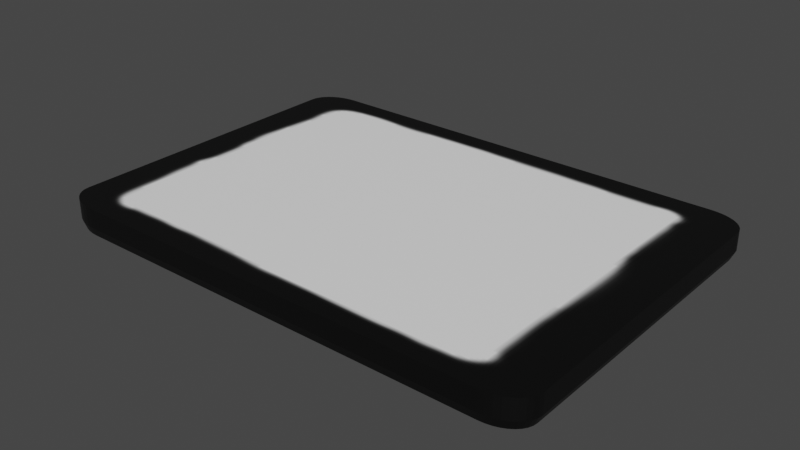 # Source: tablet.blend  (saved by Blender 3.6.13; exported with 4.5.12 LTS)
import bpy
from mathutils import Matrix  # noqa: F401  (used for matrix-valued properties, if any)

bpy.ops.wm.read_factory_settings(use_empty=True)
scene = bpy.context.scene
scene.name = 'Scene'

# ---- collections
col_collection = bpy.data.collections.new('Collection'); scene.collection.children.link(col_collection)

# ---- images (referenced by path relative to the original .blend; pixels are not part of the script)
import os
ASSET_DIR = os.environ.get("B2B_ASSET_DIR", "")  # directory of the original .blend (textures are referenced by path, not embedded)
HERE = os.path.dirname(os.path.abspath(__file__))  # packed textures are extracted next to this script under _unpacked/

def load_image(name, relpath, width, height, colorspace="sRGB"):
    """Load a texture the original file referenced (path relative to the .blend, or extracted next to this script)."""
    p = next((c for c in (os.path.join(HERE, relpath), os.path.join(ASSET_DIR, relpath)) if relpath and os.path.exists(c)), "")
    if p:
        img = bpy.data.images.load(p, check_existing=True)
        img.name = name
    else:  # same state as the original file: an image datablock whose file is absent (Cycles renders it pink)
        img = bpy.data.images.new(name, width, height)
        img.source = "FILE"
        img.filepath = "//" + (relpath or name)
    img.colorspace_settings.name = colorspace
    return img
img_colorpalalte = load_image('COlorpalalte', '_unpacked/COlorpalalte.c1d4f7e1.png', 1024, 1024, 'sRGB')

# ---- materials (node trees are filled in below, after node groups)
mat_material_001 = bpy.data.materials.new('Material.001')
mat_material_001.use_transparent_shadow = False

# ---- material node trees
mat_material_001.use_nodes = True; mat_material_001.node_tree.nodes.clear()
_N = mat_material_001.node_tree.nodes; _L = mat_material_001.node_tree.links
n0 = _N.new('ShaderNodeBsdfPrincipled'); n0.name = 'Principled BSDF'; n0.location = (10, 300)
n0.distribution = 'GGX'
n0.subsurface_method = 'RANDOM_WALK_SKIN'
n0.inputs[3].default_value = 1.45
n0.inputs[27].default_value = (0.0, 0.0, 0.0, 1.0)
n0.inputs[28].default_value = 1.0
n1 = _N.new('ShaderNodeOutputMaterial'); n1.name = 'Material Output'; n1.location = (300, 300)
n2 = _N.new('ShaderNodeTexImage'); n2.name = 'Image Texture'; n2.location = (-312, 115)
n2.image = img_colorpalalte
_L.new(n0.outputs[0], n1.inputs[0])
_L.new(n2.outputs[0], n0.inputs[0])
n1.is_active_output = True

# ---- world
world_world = bpy.data.worlds.new('World'); scene.world = world_world
world_world.use_nodes = True; world_world.node_tree.nodes.clear()
_N = world_world.node_tree.nodes; _L = world_world.node_tree.links
n0 = _N.new('ShaderNodeOutputWorld'); n0.name = 'World Output'; n0.location = (300, 300)
n1 = _N.new('ShaderNodeBackground'); n1.name = 'Background'; n1.location = (10, 300)
n1.inputs[0].default_value = (0.05088, 0.05088, 0.05088, 1.0)
_L.new(n1.outputs[0], n0.inputs[0])
n0.is_active_output = True
world_world.color = (0.05088, 0.05088, 0.05088)
world_world.use_sun_shadow = False
world_world.sun_shadow_jitter_overblur = 0.0

# ---- meshes
me_plane = bpy.data.meshes.new('Plane')
me_plane.from_pydata([(-0.8504, 1.0, 0.1392), (-1.0, 0.8504, 0.1392), (-0.8763, 0.9977, 0.1392), (-0.9015, 0.991, 0.1392), (-0.9252, 0.98, 0.1392), (-0.9465, 0.965, 0.1392), (-0.965, 0.9465, 0.1392), (-0.98, 0.9252, 0.1392), (-0.991, 0.9015, 0.1392), (-0.9977, 0.8763, 0.1392), (-1.0, -0.8504, 0.1392), (-0.8504, -1.0, 0.1392), (-0.9977, -0.8763, 0.1392), (-0.991, -0.9015, 0.1392), (-0.98, -0.9252, 0.1392), (-0.965, -0.9465, 0.1392), (-0.9465, -0.965, 0.1392), (-0.9252, -0.98, 0.1392), (-0.9015, -0.991, 0.1392), (-0.8763, -0.9977, 0.1392), (0.8504, -1.0, 0.1392), (1.0, -0.8504, 0.1392), (0.8763, -0.9977, 0.1392), (0.9015, -0.991, 0.1392), (0.9252, -0.98, 0.1392), (0.9465, -0.965, 0.1392), (0.965, -0.9465, 0.1392), (0.98, -0.9252, 0.1392), (0.991, -0.9015, 0.1392), (0.9977, -0.8763, 0.1392), (1.0, 0.8504, 0.1392), (0.8504, 1.0, 0.1392), (0.9977, 0.8763, 0.1392), (0.991, 0.9015, 0.1392), (0.98, 0.9252, 0.1392), (0.965, 0.9465, 0.1392), (0.9465, 0.965, 0.1392), (0.9252, 0.98, 0.1392), (0.9015, 0.991, 0.1392), (0.8763, 0.9977, 0.1392), (-0.848, -0.9465, 0.0), (-0.8504, -1.0, 0.05351), (-0.8497, -0.9843, 0.01567), (-0.9465, -0.848, 0.0), (-1.0, -0.8504, 0.05351), (-0.9843, -0.8497, 0.01567), (-0.867, -0.9448, 0.0), (-0.8763, -0.9977, 0.05351), (-0.8736, -0.9822, 0.01567), (-0.8832, -0.9405, 0.0), (-0.9015, -0.991, 0.05351), (-0.8962, -0.9762, 0.01567), (-0.8983, -0.9334, 0.0), (-0.9252, -0.98, 0.05351), (-0.9173, -0.9663, 0.01567), (-0.912, -0.9238, 0.0), (-0.9465, -0.965, 0.05351), (-0.9364, -0.9529, 0.01567), (-0.9238, -0.912, 0.0), (-0.965, -0.9465, 0.05351), (-0.9529, -0.9364, 0.01567), (-0.9334, -0.8983, 0.0), (-0.98, -0.9252, 0.05351), (-0.9663, -0.9173, 0.01567), (-0.9405, -0.8832, 0.0), (-0.991, -0.9015, 0.05351), (-0.9762, -0.8962, 0.01567), (-0.9448, -0.867, 0.0), (-0.9977, -0.8763, 0.05351), (-0.9822, -0.8736, 0.01567), (0.9465, -0.848, 0.0), (1.0, -0.8504, 0.05351), (0.9843, -0.8497, 0.01567), (0.848, -0.9465, 0.0), (0.8504, -1.0, 0.05351), (0.8497, -0.9843, 0.01567), (0.9448, -0.867, 0.0), (0.9977, -0.8763, 0.05351), (0.9822, -0.8736, 0.01567), (0.9405, -0.8832, 0.0), (0.991, -0.9015, 0.05351), (0.9762, -0.8962, 0.01567), (0.9334, -0.8983, 0.0), (0.98, -0.9252, 0.05351), (0.9663, -0.9173, 0.01567), (0.9238, -0.912, 0.0), (0.965, -0.9465, 0.05351), (0.9529, -0.9364, 0.01567), (0.912, -0.9238, 0.0), (0.9465, -0.965, 0.05351), (0.9364, -0.9529, 0.01567), (0.8983, -0.9334, 0.0), (0.9252, -0.98, 0.05351), (0.9173, -0.9663, 0.01567), (0.8832, -0.9405, 0.0), (0.9015, -0.991, 0.05351), (0.8962, -0.9762, 0.01567), (0.867, -0.9448, 0.0), (0.8763, -0.9977, 0.05351), (0.8736, -0.9822, 0.01567), (-0.9465, 0.848, 0.0), (-1.0, 0.8504, 0.05351), (-0.9843, 0.8497, 0.01567), (-0.848, 0.9465, 0.0), (-0.8504, 1.0, 0.05351), (-0.8497, 0.9843, 0.01567), (-0.9448, 0.867, 0.0), (-0.9977, 0.8763, 0.05351), (-0.9822, 0.8736, 0.01567), (-0.9405, 0.8832, 0.0), (-0.991, 0.9015, 0.05351), (-0.9762, 0.8962, 0.01567), (-0.9334, 0.8983, 0.0), (-0.98, 0.9252, 0.05351), (-0.9663, 0.9173, 0.01567), (-0.9238, 0.912, 0.0), (-0.965, 0.9465, 0.05351), (-0.9529, 0.9364, 0.01567), (-0.912, 0.9238, 0.0), (-0.9465, 0.965, 0.05351), (-0.9364, 0.9529, 0.01567), (-0.8983, 0.9334, 0.0), (-0.9252, 0.98, 0.05351), (-0.9173, 0.9663, 0.01567), (-0.8832, 0.9405, 0.0), (-0.9015, 0.991, 0.05351), (-0.8962, 0.9762, 0.01567), (-0.867, 0.9448, 0.0), (-0.8763, 0.9977, 0.05351), (-0.8736, 0.9822, 0.01567), (0.848, 0.9465, 0.0), (0.8504, 1.0, 0.05351), (0.8497, 0.9843, 0.01567), (0.9465, 0.848, 0.0), (1.0, 0.8504, 0.05351), (0.9843, 0.8497, 0.01567), (0.867, 0.9448, 0.0), (0.8763, 0.9977, 0.05351), (0.8736, 0.9822, 0.01567), (0.8832, 0.9405, 0.0), (0.9015, 0.991, 0.05351), (0.8962, 0.9762, 0.01567), (0.8983, 0.9334, 0.0), (0.9252, 0.98, 0.05351), (0.9173, 0.9663, 0.01567), (0.912, 0.9238, 0.0), (0.9465, 0.965, 0.05351), (0.9364, 0.9529, 0.01567), (0.9238, 0.912, 0.0), (0.965, 0.9465, 0.05351), (0.9529, 0.9364, 0.01567), (0.9334, 0.8983, 0.0), (0.98, 0.9252, 0.05351), (0.9663, 0.9173, 0.01567), (0.9405, 0.8832, 0.0), (0.991, 0.9015, 0.05351), (0.9762, 0.8962, 0.01567), (0.9448, 0.867, 0.0), (0.9977, 0.8763, 0.05351), (0.9822, 0.8736, 0.01567)], [], [(40, 46, 49, 52, 55, 58, 61, 64, 67, 43, 100, 106, 109, 112, 115, 118, 121, 124, 127, 103, 130, 136, 139, 142, 145, 148, 151, 154, 157, 133, 70, 76, 79, 82, 85, 88, 91, 94, 97, 73), (98, 22, 20, 74), (8, 110, 107, 9), (101, 44, 10, 1), (10, 12, 13, 14, 15, 16, 17, 18, 19, 11, 20, 22, 23, 24, 25, 26, 27, 28, 29, 21, 30, 32, 33, 34, 35, 36, 37, 38, 39, 31, 0, 2, 3, 4, 5, 6, 7, 8, 9, 1), (71, 134, 30, 21), (80, 28, 27, 83), (83, 27, 26, 86), (86, 26, 25, 89), (89, 25, 24, 92), (92, 24, 23, 95), (95, 23, 22, 98), (9, 107, 101, 1), (77, 29, 28, 80), (18, 50, 47, 19), (71, 21, 29, 77), (12, 68, 65, 13), (13, 65, 62, 14), (14, 62, 59, 15), (15, 59, 56, 16), (16, 56, 53, 17), (17, 53, 50, 18), (41, 74, 20, 11), (158, 32, 30, 134), (140, 38, 37, 143), (143, 37, 36, 146), (146, 36, 35, 149), (149, 35, 34, 152), (152, 34, 33, 155), (155, 33, 32, 158), (137, 39, 38, 140), (131, 104, 0, 31), (131, 31, 39, 137), (2, 128, 125, 3), (3, 125, 122, 4), (4, 122, 119, 5), (5, 119, 116, 6), (6, 116, 113, 7), (7, 113, 110, 8), (0, 104, 128, 2), (10, 44, 68, 12), (76, 70, 72, 78), (78, 72, 71, 77), (79, 76, 78, 81), (81, 78, 77, 80), (82, 79, 81, 84), (84, 81, 80, 83), (85, 82, 84, 87), (87, 84, 83, 86), (88, 85, 87, 90), (90, 87, 86, 89), (91, 88, 90, 93), (93, 90, 89, 92), (94, 91, 93, 96), (96, 93, 92, 95), (97, 94, 96, 99), (99, 96, 95, 98), (73, 97, 99, 75), (75, 99, 98, 74), (43, 67, 69, 45), (45, 69, 68, 44), (67, 64, 66, 69), (69, 66, 65, 68), (64, 61, 63, 66), (66, 63, 62, 65), (61, 58, 60, 63), (63, 60, 59, 62), (58, 55, 57, 60), (60, 57, 56, 59), (55, 52, 54, 57), (57, 54, 53, 56), (52, 49, 51, 54), (54, 51, 50, 53), (49, 46, 48, 51), (51, 48, 47, 50), (46, 40, 42, 48), (48, 42, 41, 47), (136, 130, 132, 138), (138, 132, 131, 137), (139, 136, 138, 141), (141, 138, 137, 140), (142, 139, 141, 144), (144, 141, 140, 143), (145, 142, 144, 147), (147, 144, 143, 146), (148, 145, 147, 150), (150, 147, 146, 149), (151, 148, 150, 153), (153, 150, 149, 152), (154, 151, 153, 156), (156, 153, 152, 155), (157, 154, 156, 159), (159, 156, 155, 158), (133, 157, 159, 135), (135, 159, 158, 134), (103, 127, 129, 105), (105, 129, 128, 104), (127, 124, 126, 129), (129, 126, 125, 128), (124, 121, 123, 126), (126, 123, 122, 125), (121, 118, 120, 123), (123, 120, 119, 122), (118, 115, 117, 120), (120, 117, 116, 119), (115, 112, 114, 117), (117, 114, 113, 116), (112, 109, 111, 114), (114, 111, 110, 113), (109, 106, 108, 111), (111, 108, 107, 110), (106, 100, 102, 108), (108, 102, 101, 107), (100, 43, 45, 102), (102, 45, 44, 101), (74, 41, 42, 75), (75, 42, 40, 73), (104, 131, 132, 105), (105, 132, 130, 103), (134, 71, 72, 135), (135, 72, 70, 133), (19, 47, 41, 11)])
_uv = me_plane.uv_layers.new(name='UVMap')
_uv.uv.foreach_set('vector', [0.5992, 0.1001, 0.5968, 0.1001, 0.5948, 0.1005, 0.5927, 0.1012, 0.5908, 0.1024, 0.5892, 0.1041, 0.588, 0.106, 0.5873, 0.108, 0.5869, 0.1101, 0.5868, 0.1125, 0.5868, 0.3232, 0.5869, 0.3257, 0.5873, 0.3277, 0.588, 0.3298, 0.5892, 0.3317, 0.5908, 0.3333, 0.5927, 0.3345, 0.5948, 0.3352, 0.5968, 0.3356, 0.5992, 0.3356, 0.81, 0.3356, 0.8124, 0.3356, 0.8145, 0.3352, 0.8165, 0.3345, 0.8184, 0.3333, 0.8201, 0.3317, 0.8213, 0.3298, 0.822, 0.3277, 0.8224, 0.3257, 0.8224, 0.3232, 0.8224, 0.1125, 0.8224, 0.1101, 0.822, 0.108, 0.8213, 0.106, 0.8201, 0.1041, 0.8184, 0.1024, 0.8165, 0.1012, 0.8145, 0.1005, 0.8124, 0.1001, 0.81, 0.1001, 0.9382, 0.0003789, 0.9382, 0.0003789, 0.9252, 0.0, 0.9252, 0.0, 0.001504, 0.9508, 0.001504, 0.9508, 0.0003789, 0.9382, 0.0003789, 0.9382, 0.0, 0.9252, 0.0, 0.07482, 0.0, 0.07482, 0.0, 0.9252, 0.5678, 0.5577, 0.5678, 0.5595, 0.5676, 0.5612, 0.5674, 0.5628, 0.5671, 0.5642, 0.5642, 0.5671, 0.5628, 0.5674, 0.5612, 0.5676, 0.5595, 0.5678, 0.5577, 0.5678, 0.4423, 0.5678, 0.4405, 0.5678, 0.4388, 0.5676, 0.4372, 0.5674, 0.4358, 0.5671, 0.4329, 0.5642, 0.4326, 0.5628, 0.4324, 0.5612, 0.4322, 0.5595, 0.4322, 0.5577, 0.4322, 0.4423, 0.4322, 0.4405, 0.4324, 0.4388, 0.4326, 0.4372, 0.4329, 0.4358, 0.4358, 0.4329, 0.4372, 0.4326, 0.4388, 0.4324, 0.4405, 0.4322, 0.4423, 0.4322, 0.5577, 0.4322, 0.5595, 0.4322, 0.5612, 0.4324, 0.5628, 0.4326, 0.5642, 0.4329, 0.5671, 0.4358, 0.5674, 0.4372, 0.5676, 0.4388, 0.5678, 0.4405, 0.5678, 0.4423, 1.0, 0.07482, 1.0, 0.9252, 1.0, 0.9252, 1.0, 0.07482, 0.9985, 0.04923, 0.9985, 0.04923, 0.9967, 0.03741, 0.9967, 0.03741, 0.9967, 0.03741, 0.9967, 0.03741, 0.9942, 0.02673, 0.9942, 0.02673, 0.9942, 0.02673, 0.9942, 0.02673, 0.9733, 0.005835, 0.9733, 0.005835, 0.9733, 0.005835, 0.9733, 0.005835, 0.9626, 0.003341, 0.9626, 0.003341, 0.9626, 0.003341, 0.9626, 0.003341, 0.9508, 0.001504, 0.9508, 0.001504, 0.9508, 0.001504, 0.9508, 0.001504, 0.9382, 0.0003789, 0.9382, 0.0003789, 0.0003789, 0.9382, 0.0003789, 0.9382, 0.0, 0.9252, 0.0, 0.9252, 0.9996, 0.06183, 0.9996, 0.06183, 0.9985, 0.04923, 0.9985, 0.04923, 0.04923, 0.001504, 0.04923, 0.001504, 0.06183, 0.0003789, 0.06183, 0.0003789, 1.0, 0.07482, 1.0, 0.07482, 0.9996, 0.06183, 0.9996, 0.06183, 0.0003789, 0.06183, 0.0003789, 0.06183, 0.001504, 0.04923, 0.001504, 0.04923, 0.001504, 0.04923, 0.001504, 0.04923, 0.003341, 0.03741, 0.003341, 0.03741, 0.003341, 0.03741, 0.003341, 0.03741, 0.005835, 0.02673, 0.005835, 0.02673, 0.005835, 0.02673, 0.005835, 0.02673, 0.02673, 0.005835, 0.02673, 0.005835, 0.02673, 0.005835, 0.02673, 0.005835, 0.03741, 0.003341, 0.03741, 0.003341, 0.03741, 0.003341, 0.03741, 0.003341, 0.04923, 0.001504, 0.04923, 0.001504, 0.07482, 0.0, 0.9252, 0.0, 0.9252, 0.0, 0.07482, 0.0, 0.9996, 0.9382, 0.9996, 0.9382, 1.0, 0.9252, 1.0, 0.9252, 0.9508, 0.9985, 0.9508, 0.9985, 0.9626, 0.9967, 0.9626, 0.9967, 0.9626, 0.9967, 0.9626, 0.9967, 0.9733, 0.9942, 0.9733, 0.9942, 0.9733, 0.9942, 0.9733, 0.9942, 0.9942, 0.9733, 0.9942, 0.9733, 0.9942, 0.9733, 0.9942, 0.9733, 0.9967, 0.9626, 0.9967, 0.9626, 0.9967, 0.9626, 0.9967, 0.9626, 0.9985, 0.9508, 0.9985, 0.9508, 0.9985, 0.9508, 0.9985, 0.9508, 0.9996, 0.9382, 0.9996, 0.9382, 0.9382, 0.9996, 0.9382, 0.9996, 0.9508, 0.9985, 0.9508, 0.9985, 0.9252, 1.0, 0.07482, 1.0, 0.07482, 1.0, 0.9252, 1.0, 0.9252, 1.0, 0.9252, 1.0, 0.9382, 0.9996, 0.9382, 0.9996, 0.06183, 0.9996, 0.06183, 0.9996, 0.04923, 0.9985, 0.04923, 0.9985, 0.04923, 0.9985, 0.04923, 0.9985, 0.03741, 0.9967, 0.03741, 0.9967, 0.03741, 0.9967, 0.03741, 0.9967, 0.02673, 0.9942, 0.02673, 0.9942, 0.02673, 0.9942, 0.02673, 0.9942, 0.005835, 0.9733, 0.005835, 0.9733, 0.005835, 0.9733, 0.005835, 0.9733, 0.003341, 0.9626, 0.003341, 0.9626, 0.003341, 0.9626, 0.003341, 0.9626, 0.001504, 0.9508, 0.001504, 0.9508, 0.07482, 1.0, 0.07482, 1.0, 0.06183, 0.9996, 0.06183, 0.9996, 0.0, 0.07482, 0.0, 0.07482, 0.0003789, 0.06183, 0.0003789, 0.06183, 0.9744, 0.06573, 0.9745, 0.07542, 1.0, 0.07482, 0.9996, 0.06184, 0.9996, 0.06184, 1.0, 0.07482, 1.0, 0.07482, 0.9996, 0.06183, 0.9729, 0.05734, 0.9744, 0.06573, 0.9996, 0.06184, 0.9985, 0.04925, 0.9985, 0.04925, 0.9996, 0.06184, 0.9996, 0.06183, 0.9985, 0.04923, 0.9699, 0.04921, 0.9729, 0.05734, 0.9985, 0.04925, 0.9966, 0.03744, 0.9966, 0.03744, 0.9985, 0.04925, 0.9985, 0.04923, 0.9967, 0.03741, 0.9651, 0.04155, 0.9699, 0.04921, 0.9966, 0.03744, 0.9937, 0.02646, 0.9937, 0.02646, 0.9966, 0.03744, 0.9967, 0.03741, 0.9942, 0.02673, 0.9585, 0.03493, 0.9651, 0.04155, 0.9937, 0.02646, 0.9735, 0.006318, 0.9735, 0.006318, 0.9937, 0.02646, 0.9942, 0.02673, 0.9733, 0.005835, 0.9508, 0.03007, 0.9585, 0.03493, 0.9735, 0.006318, 0.9626, 0.003359, 0.9626, 0.003359, 0.9735, 0.006318, 0.9733, 0.005835, 0.9626, 0.003341, 0.9427, 0.02709, 0.9508, 0.03007, 0.9626, 0.003359, 0.9508, 0.001523, 0.9508, 0.001523, 0.9626, 0.003359, 0.9626, 0.003341, 0.9508, 0.001504, 0.9343, 0.02565, 0.9427, 0.02709, 0.9508, 0.001523, 0.9382, 0.0003985, 0.9382, 0.0003985, 0.9508, 0.001523, 0.9508, 0.001504, 0.9382, 0.0003789, 0.9246, 0.02547, 0.9343, 0.02565, 0.9382, 0.0003985, 0.9252, 4.97e-06, 0.9252, 4.97e-06, 0.9382, 0.0003985, 0.9382, 0.0003789, 0.9252, 0.0, 0.02547, 0.07542, 0.02565, 0.06573, 0.0003985, 0.06184, 4.97e-06, 0.07482, 4.97e-06, 0.07482, 0.0003985, 0.06184, 0.0003789, 0.06183, 0.0, 0.07482, 0.02565, 0.06573, 0.02709, 0.05734, 0.001523, 0.04925, 0.0003985, 0.06184, 0.0003985, 0.06184, 0.001523, 0.04925, 0.001504, 0.04923, 0.0003789, 0.06183, 0.02709, 0.05734, 0.03007, 0.04921, 0.003359, 0.03744, 0.001523, 0.04925, 0.001523, 0.04925, 0.003359, 0.03744, 0.003341, 0.03741, 0.001504, 0.04923, 0.03007, 0.04921, 0.03493, 0.04155, 0.006318, 0.02646, 0.003359, 0.03744, 0.003359, 0.03744, 0.006318, 0.02646, 0.005835, 0.02673, 0.003341, 0.03741, 0.03493, 0.04155, 0.04155, 0.03493, 0.02646, 0.006318, 0.006318, 0.02646, 0.006318, 0.02646, 0.02646, 0.006318, 0.02673, 0.005835, 0.005835, 0.02673, 0.04155, 0.03493, 0.04921, 0.03007, 0.03744, 0.003359, 0.02646, 0.006318, 0.02646, 0.006318, 0.03744, 0.003359, 0.03741, 0.003341, 0.02673, 0.005835, 0.04921, 0.03007, 0.05734, 0.02709, 0.04925, 0.001523, 0.03744, 0.003359, 0.03744, 0.003359, 0.04925, 0.001523, 0.04923, 0.001504, 0.03741, 0.003341, 0.05734, 0.02709, 0.06573, 0.02565, 0.06184, 0.0003985, 0.04925, 0.001523, 0.04925, 0.001523, 0.06184, 0.0003985, 0.06183, 0.0003789, 0.04923, 0.001504, 0.06573, 0.02565, 0.07542, 0.02547, 0.07482, 4.97e-06, 0.06184, 0.0003985, 0.06184, 0.0003985, 0.07482, 4.97e-06, 0.07482, 0.0, 0.06183, 0.0003789, 0.9343, 0.9744, 0.9246, 0.9745, 0.9252, 1.0, 0.9382, 0.9996, 0.9382, 0.9996, 0.9252, 1.0, 0.9252, 1.0, 0.9382, 0.9996, 0.9427, 0.9729, 0.9343, 0.9744, 0.9382, 0.9996, 0.9508, 0.9985, 0.9508, 0.9985, 0.9382, 0.9996, 0.9382, 0.9996, 0.9508, 0.9985, 0.9508, 0.9699, 0.9427, 0.9729, 0.9508, 0.9985, 0.9626, 0.9966, 0.9626, 0.9966, 0.9508, 0.9985, 0.9508, 0.9985, 0.9626, 0.9967, 0.9585, 0.9651, 0.9508, 0.9699, 0.9626, 0.9966, 0.9735, 0.9937, 0.9735, 0.9937, 0.9626, 0.9966, 0.9626, 0.9967, 0.9733, 0.9942, 0.9651, 0.9585, 0.9585, 0.9651, 0.9735, 0.9937, 0.9937, 0.9735, 0.9937, 0.9735, 0.9735, 0.9937, 0.9733, 0.9942, 0.9942, 0.9733, 0.9699, 0.9508, 0.9651, 0.9585, 0.9937, 0.9735, 0.9966, 0.9626, 0.9966, 0.9626, 0.9937, 0.9735, 0.9942, 0.9733, 0.9967, 0.9626, 0.9729, 0.9427, 0.9699, 0.9508, 0.9966, 0.9626, 0.9985, 0.9508, 0.9985, 0.9508, 0.9966, 0.9626, 0.9967, 0.9626, 0.9985, 0.9508, 0.9744, 0.9343, 0.9729, 0.9427, 0.9985, 0.9508, 0.9996, 0.9382, 0.9996, 0.9382, 0.9985, 0.9508, 0.9985, 0.9508, 0.9996, 0.9382, 0.9745, 0.9246, 0.9744, 0.9343, 0.9996, 0.9382, 1.0, 0.9252, 1.0, 0.9252, 0.9996, 0.9382, 0.9996, 0.9382, 1.0, 0.9252, 0.07542, 0.9745, 0.06573, 0.9744, 0.06184, 0.9996, 0.07482, 1.0, 0.07482, 1.0, 0.06184, 0.9996, 0.06183, 0.9996, 0.07482, 1.0, 0.06573, 0.9744, 0.05734, 0.9729, 0.04925, 0.9985, 0.06184, 0.9996, 0.06184, 0.9996, 0.04925, 0.9985, 0.04923, 0.9985, 0.06183, 0.9996, 0.05734, 0.9729, 0.04921, 0.9699, 0.03744, 0.9966, 0.04925, 0.9985, 0.04925, 0.9985, 0.03744, 0.9966, 0.03741, 0.9967, 0.04923, 0.9985, 0.04921, 0.9699, 0.04155, 0.9651, 0.02646, 0.9937, 0.03744, 0.9966, 0.03744, 0.9966, 0.02646, 0.9937, 0.02673, 0.9942, 0.03741, 0.9967, 0.04155, 0.9651, 0.03493, 0.9585, 0.006318, 0.9735, 0.02646, 0.9937, 0.02646, 0.9937, 0.006318, 0.9735, 0.005835, 0.9733, 0.02673, 0.9942, 0.03493, 0.9585, 0.03007, 0.9508, 0.003359, 0.9626, 0.006318, 0.9735, 0.006318, 0.9735, 0.003359, 0.9626, 0.003341, 0.9626, 0.005835, 0.9733, 0.03007, 0.9508, 0.02709, 0.9427, 0.001523, 0.9508, 0.003359, 0.9626, 0.003359, 0.9626, 0.001523, 0.9508, 0.001504, 0.9508, 0.003341, 0.9626, 0.02709, 0.9427, 0.02565, 0.9343, 0.0003985, 0.9382, 0.001523, 0.9508, 0.001523, 0.9508, 0.0003985, 0.9382, 0.0003789, 0.9382, 0.001504, 0.9508, 0.02565, 0.9343, 0.02547, 0.9246, 4.97e-06, 0.9252, 0.0003985, 0.9382, 0.0003985, 0.9382, 4.97e-06, 0.9252, 0.0, 0.9252, 0.0003789, 0.9382, 0.02547, 0.9246, 0.02547, 0.07542, 4.97e-06, 0.07482, 4.97e-06, 0.9252, 4.97e-06, 0.9252, 4.97e-06, 0.07482, 0.0, 0.07482, 0.0, 0.9252, 0.9252, 0.0, 0.07482, 0.0, 0.07482, 4.97e-06, 0.9252, 4.97e-06, 0.9252, 4.97e-06, 0.07482, 4.97e-06, 0.07542, 0.02547, 0.9246, 0.02547, 0.07482, 1.0, 0.9252, 1.0, 0.9252, 1.0, 0.07482, 1.0, 0.07482, 1.0, 0.9252, 1.0, 0.9246, 0.9745, 0.07542, 0.9745, 1.0, 0.9252, 1.0, 0.07482, 1.0, 0.07482, 1.0, 0.9252, 1.0, 0.9252, 1.0, 0.07482, 0.9745, 0.07542, 0.9745, 0.9246, 0.06183, 0.0003789, 0.06183, 0.0003789, 0.07482, 0.0, 0.07482, 0.0])
me_plane.materials.append(mat_material_001)
me_plane.update()

# ---- objects
ob_plane = bpy.data.objects.new('Plane', me_plane)

# ---- transforms, parenting, visibility, modifiers, constraints
ob_plane.location = (0.0, 0.0, 0.0)
ob_plane.scale = (1.097, 0.7694, 1.0)

# ---- collection membership
col_collection.objects.link(ob_plane)

# ---- scene / render settings (as saved in the file)
scene.frame_start = 1; scene.frame_end = 250; scene.frame_set(87)
scene.render.engine = 'BLENDER_EEVEE_NEXT'
scene.cycles.sampling_pattern = 'TABULATED_SOBOL'
scene.view_settings.view_transform = 'Filmic'
bpy.context.view_layer.update()

# ---- added for rendering (the .blend has no active camera and no usable light): camera, sun
cam_auto = bpy.data.cameras.new('AutoCamera')
cam_auto.lens = 50.0
cam_auto.sensor_width = 36.0
cam_auto.clip_end = 1000.0
ob_auto_camera = bpy.data.objects.new('AutoCamera', cam_auto)
scene.collection.objects.link(ob_auto_camera)
ob_auto_camera.location = (2.48268, -2.97922, 2.05576)
ob_auto_camera.rotation_euler = (1.09748, -7.21219e-08, 0.694738)
scene.camera = ob_auto_camera
light_auto_sun = bpy.data.lights.new('AutoSun', 'SUN')
light_auto_sun.energy = 3.0
light_auto_sun.angle = 0.0523599
ob_auto_sun = bpy.data.objects.new('AutoSun', light_auto_sun)
scene.collection.objects.link(ob_auto_sun)
ob_auto_sun.rotation_euler = (0.872665, 0.174533, 0.523599)
bpy.context.view_layer.update()

